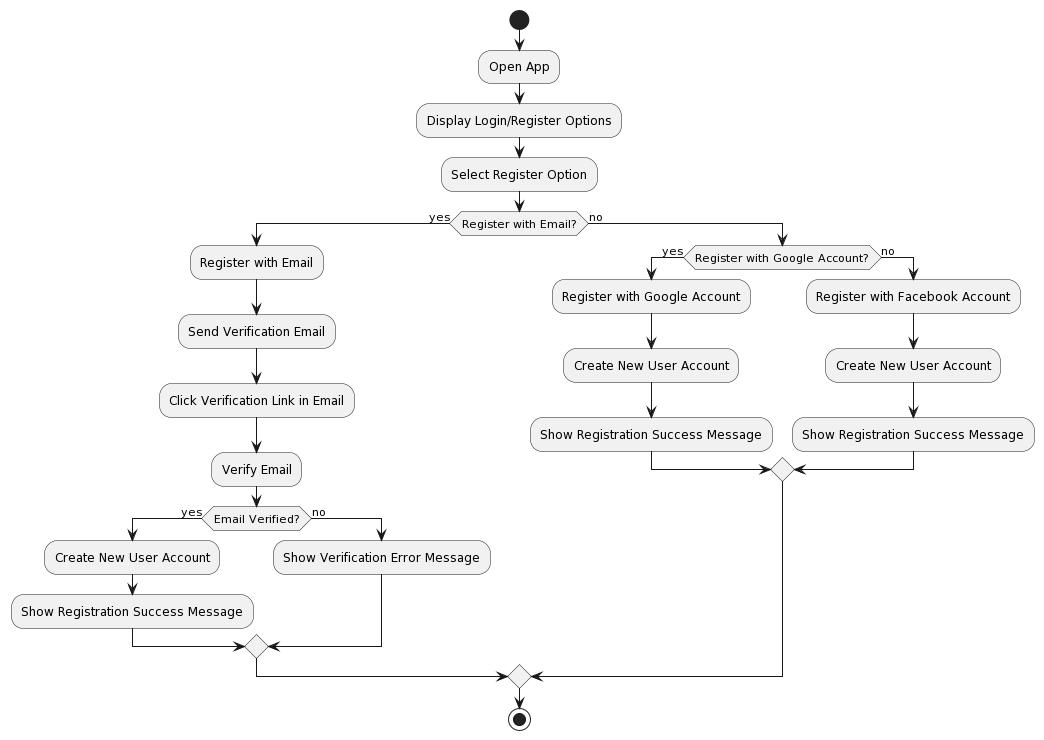

The diagram above was rendered by PlantUML. Its source (embedded in the PNG):
@startuml
start
:Open App;
:Display Login/Register Options;
:Select Register Option;
if (Register with Email?) then (yes)
  :Register with Email;
  :Send Verification Email;
  :Click Verification Link in Email;
  :Verify Email;
  if (Email Verified?) then (yes)
    :Create New User Account;
    :Show Registration Success Message;
  else (no)
    :Show Verification Error Message;
  endif
else (no)
  if (Register with Google Account?) then (yes)
    :Register with Google Account;
    :Create New User Account;
    :Show Registration Success Message;
  else (no)
    :Register with Facebook Account;
    :Create New User Account;
    :Show Registration Success Message;
  endif
endif
stop
@enduml